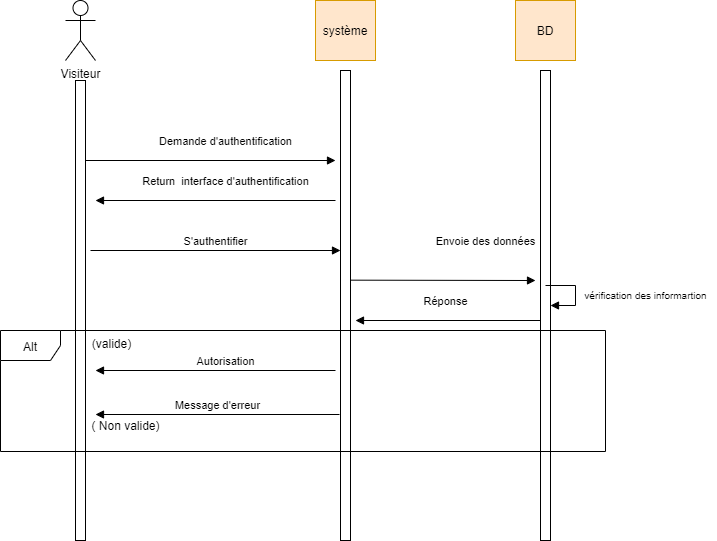

The diagram above was exported from draw.io. Its source (the exported page's mxGraphModel, read from the mxfile embedded in the PNG):
<mxGraphModel dx="2640" dy="1400" grid="1" gridSize="10" guides="1" tooltips="1" connect="1" arrows="1" fold="1" page="1" pageScale="1" pageWidth="827" pageHeight="1169" math="0" shadow="0">
  <root>
    <mxCell id="0" />
    <mxCell id="1" parent="0" />
    <mxCell id="kDR9o2ozDf_B1SMB0Iiq-1" value="Visiteur" style="shape=umlActor;verticalLabelPosition=bottom;verticalAlign=top;html=1;outlineConnect=0;" vertex="1" parent="1">
      <mxGeometry x="120" y="40" width="30" height="60" as="geometry" />
    </mxCell>
    <mxCell id="kDR9o2ozDf_B1SMB0Iiq-2" value="système" style="whiteSpace=wrap;html=1;aspect=fixed;fillColor=#ffe6cc;strokeColor=#d79b00;" vertex="1" parent="1">
      <mxGeometry x="370" y="40" width="60" height="60" as="geometry" />
    </mxCell>
    <mxCell id="kDR9o2ozDf_B1SMB0Iiq-3" value="BD" style="whiteSpace=wrap;html=1;aspect=fixed;fillColor=#ffe6cc;strokeColor=#d79b00;" vertex="1" parent="1">
      <mxGeometry x="570" y="40" width="60" height="60" as="geometry" />
    </mxCell>
    <mxCell id="kDR9o2ozDf_B1SMB0Iiq-6" value="&lt;span style=&quot;color: rgba(0 , 0 , 0 , 0) ; font-family: monospace ; font-size: 0px&quot;&gt;%3CmxGraphModel%3E%3Croot%3E%3CmxCell%20id%3D%220%22%2F%3E%3CmxCell%20id%3D%221%22%20parent%3D%220%22%2F%3E%3CmxCell%20id%3D%222%22%20value%3D%22%22%20style%3D%22html%3D1%3Bpoints%3D%5B%5D%3Bperimeter%3DorthogonalPerimeter%3B%22%20vertex%3D%221%22%20parent%3D%221%22%3E%3CmxGeometry%20x%3D%22200%22%20y%3D%22120%22%20width%3D%2210%22%20height%3D%22420%22%20as%3D%22geometry%22%2F%3E%3C%2FmxCell%3E%3C%2Froot%3E%3C%2FmxGraphModel%3E&lt;/span&gt;" style="html=1;points=[];perimeter=orthogonalPerimeter;" vertex="1" parent="1">
      <mxGeometry x="130" y="120" width="10" height="460" as="geometry" />
    </mxCell>
    <mxCell id="kDR9o2ozDf_B1SMB0Iiq-9" value="Demande d'authentification" style="html=1;verticalAlign=bottom;endArrow=block;" edge="1" parent="1">
      <mxGeometry x="0.12" y="10" width="80" relative="1" as="geometry">
        <mxPoint x="140" y="200" as="sourcePoint" />
        <mxPoint x="390" y="200" as="targetPoint" />
        <mxPoint as="offset" />
      </mxGeometry>
    </mxCell>
    <mxCell id="kDR9o2ozDf_B1SMB0Iiq-10" value="" style="html=1;points=[];perimeter=orthogonalPerimeter;" vertex="1" parent="1">
      <mxGeometry x="395" y="110" width="10" height="470" as="geometry" />
    </mxCell>
    <mxCell id="kDR9o2ozDf_B1SMB0Iiq-11" value="" style="html=1;points=[];perimeter=orthogonalPerimeter;" vertex="1" parent="1">
      <mxGeometry x="595" y="110" width="10" height="470" as="geometry" />
    </mxCell>
    <mxCell id="kDR9o2ozDf_B1SMB0Iiq-14" value="Return&amp;nbsp; interface d'authentification" style="html=1;verticalAlign=bottom;endArrow=block;" edge="1" parent="1">
      <mxGeometry x="-0.0833" y="-10" width="80" relative="1" as="geometry">
        <mxPoint x="390" y="240" as="sourcePoint" />
        <mxPoint x="150" y="240" as="targetPoint" />
        <mxPoint as="offset" />
      </mxGeometry>
    </mxCell>
    <mxCell id="kDR9o2ozDf_B1SMB0Iiq-15" value="S'authentifier" style="html=1;verticalAlign=bottom;endArrow=block;" edge="1" parent="1">
      <mxGeometry width="80" relative="1" as="geometry">
        <mxPoint x="145.0000000000001" y="290" as="sourcePoint" />
        <mxPoint x="395" y="290" as="targetPoint" />
        <mxPoint as="offset" />
      </mxGeometry>
    </mxCell>
    <mxCell id="kDR9o2ozDf_B1SMB0Iiq-16" value="Envoie des données" style="html=1;verticalAlign=bottom;endArrow=block;" edge="1" parent="1">
      <mxGeometry x="0.4589" y="30" width="80" relative="1" as="geometry">
        <mxPoint x="405.0000000000001" y="319.66" as="sourcePoint" />
        <mxPoint x="590" y="320" as="targetPoint" />
        <mxPoint as="offset" />
      </mxGeometry>
    </mxCell>
    <mxCell id="kDR9o2ozDf_B1SMB0Iiq-17" value="Réponse" style="html=1;verticalAlign=bottom;endArrow=block;" edge="1" parent="1">
      <mxGeometry x="0.027" y="-10" width="80" relative="1" as="geometry">
        <mxPoint x="595" y="360" as="sourcePoint" />
        <mxPoint x="410" y="360" as="targetPoint" />
        <mxPoint as="offset" />
        <Array as="points" />
      </mxGeometry>
    </mxCell>
    <mxCell id="kDR9o2ozDf_B1SMB0Iiq-20" value="&lt;p style=&quot;line-height: 10%&quot;&gt;&lt;font style=&quot;font-size: 10px&quot;&gt;vérification des informartion&lt;/font&gt;&lt;/p&gt;" style="text;html=1;align=center;verticalAlign=middle;resizable=0;points=[];autosize=1;strokeColor=none;strokeWidth=1;" vertex="1" parent="1">
      <mxGeometry x="630" y="320" width="140" height="30" as="geometry" />
    </mxCell>
    <mxCell id="kDR9o2ozDf_B1SMB0Iiq-21" value="(valide)" style="text;html=1;align=center;verticalAlign=middle;resizable=0;points=[];autosize=1;strokeColor=none;" vertex="1" parent="1">
      <mxGeometry x="141" y="373" width="50" height="20" as="geometry" />
    </mxCell>
    <mxCell id="kDR9o2ozDf_B1SMB0Iiq-22" value="Autorisation" style="html=1;verticalAlign=bottom;endArrow=block;" edge="1" parent="1">
      <mxGeometry x="-0.0833" width="80" relative="1" as="geometry">
        <mxPoint x="390" y="410" as="sourcePoint" />
        <mxPoint x="150" y="410" as="targetPoint" />
        <mxPoint as="offset" />
      </mxGeometry>
    </mxCell>
    <mxCell id="kDR9o2ozDf_B1SMB0Iiq-23" value="( Non valide)" style="text;html=1;align=center;verticalAlign=middle;resizable=0;points=[];autosize=1;strokeColor=none;" vertex="1" parent="1">
      <mxGeometry x="140" y="455" width="80" height="20" as="geometry" />
    </mxCell>
    <mxCell id="kDR9o2ozDf_B1SMB0Iiq-24" value="Message d'erreur" style="html=1;verticalAlign=bottom;endArrow=block;" edge="1" parent="1">
      <mxGeometry width="80" relative="1" as="geometry">
        <mxPoint x="394" y="454" as="sourcePoint" />
        <mxPoint x="150" y="454" as="targetPoint" />
        <mxPoint as="offset" />
      </mxGeometry>
    </mxCell>
    <mxCell id="kDR9o2ozDf_B1SMB0Iiq-25" value="Alt" style="shape=umlFrame;whiteSpace=wrap;html=1;strokeWidth=1;" vertex="1" parent="1">
      <mxGeometry x="55" y="370" width="605" height="121" as="geometry" />
    </mxCell>
    <mxCell id="kDR9o2ozDf_B1SMB0Iiq-28" value="" style="edgeStyle=orthogonalEdgeStyle;html=1;align=left;spacingLeft=2;endArrow=block;rounded=0;entryX=1;entryY=0;" edge="1" parent="1">
      <mxGeometry x="0.1991" y="20" relative="1" as="geometry">
        <mxPoint x="600" y="325" as="sourcePoint" />
        <Array as="points">
          <mxPoint x="630" y="325" />
        </Array>
        <mxPoint x="605" y="345" as="targetPoint" />
        <mxPoint as="offset" />
      </mxGeometry>
    </mxCell>
  </root>
</mxGraphModel>